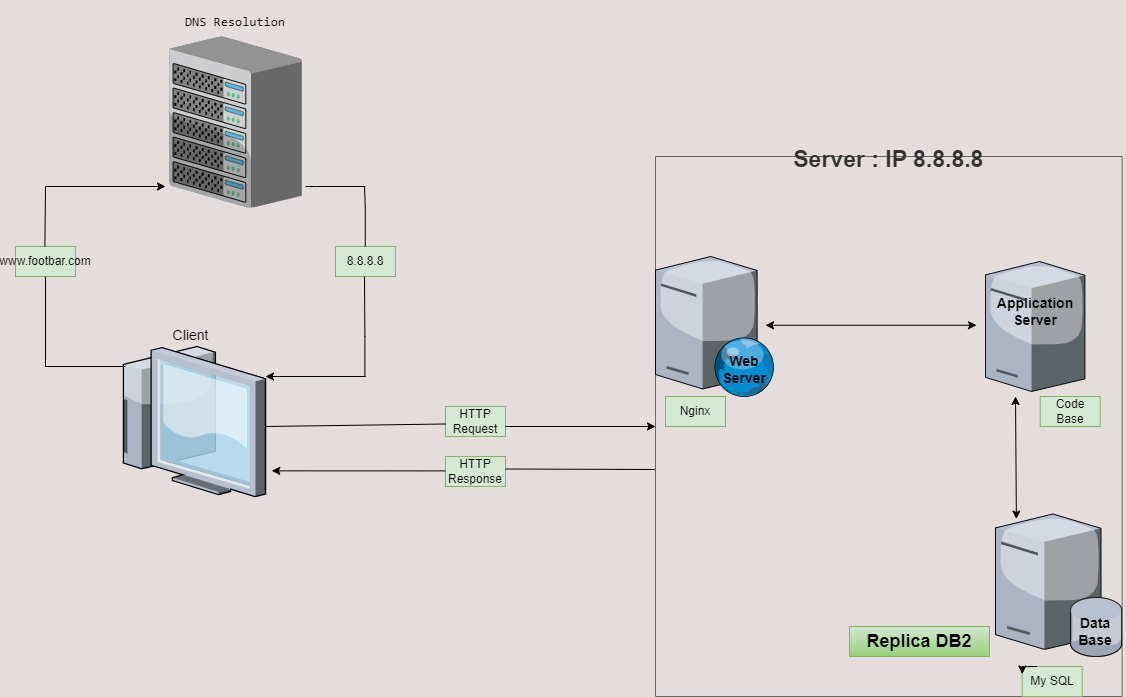

The diagram above was exported from draw.io. Its source (the exported page's mxGraphModel, read from the mxfile embedded in the PNG):
<mxGraphModel dx="4830" dy="2865" grid="1" gridSize="10" guides="1" tooltips="1" connect="1" arrows="1" fold="1" page="1" pageScale="1" pageWidth="827" pageHeight="1169" background="#e5dcdc" math="0" shadow="0">
  <root>
    <mxCell id="0" />
    <mxCell id="1" parent="0" />
    <mxCell id="fZd7fjBefnUUDafTBTIL-1" value="Client" style="verticalLabelPosition=top;aspect=fixed;html=1;verticalAlign=bottom;strokeColor=none;shape=mxgraph.citrix.thin_client;fillColor=#66B2FF;gradientColor=#0066CC;fontSize=14;labelPosition=center;align=center;direction=east;" parent="1" vertex="1">
      <mxGeometry x="-850" y="-800" width="150" height="150" as="geometry" />
    </mxCell>
    <mxCell id="aLT8UJxDWfp-KXxsEWU--1" value="" style="verticalLabelPosition=bottom;sketch=0;aspect=fixed;html=1;verticalAlign=top;strokeColor=none;align=center;outlineConnect=0;shape=mxgraph.citrix.chassis;" parent="1" vertex="1">
      <mxGeometry x="-796.31" y="-1110" width="132.61" height="171.19" as="geometry" />
    </mxCell>
    <mxCell id="jQXUKuyLS-VX_fXbVyI0-14" value="&lt;pre style=&quot;font-size: 13px;&quot;&gt;&lt;font style=&quot;font-size: 13px;&quot;&gt;DNS&amp;nbsp;&lt;/font&gt;&lt;font style=&quot;font-size: 13px;&quot;&gt;Resolution&lt;/font&gt;&lt;/pre&gt;" style="text;html=1;strokeColor=none;fillColor=none;align=center;verticalAlign=middle;whiteSpace=wrap;rounded=0;" parent="1" vertex="1">
      <mxGeometry x="-830" y="-1140" width="200" height="30" as="geometry" />
    </mxCell>
    <mxCell id="3I8FKxrPRVf-dr5B7y1X-11" value="HTTP Response" style="text;html=1;strokeColor=#82b366;fillColor=#d5e8d4;align=center;verticalAlign=middle;whiteSpace=wrap;rounded=0;" parent="1" vertex="1">
      <mxGeometry x="-520" y="-690" width="60" height="30" as="geometry" />
    </mxCell>
    <mxCell id="3I8FKxrPRVf-dr5B7y1X-4" value="HTTP Request" style="text;html=1;strokeColor=#82b366;fillColor=#d5e8d4;align=center;verticalAlign=middle;whiteSpace=wrap;rounded=0;" parent="1" vertex="1">
      <mxGeometry x="-520" y="-740" width="60" height="30" as="geometry" />
    </mxCell>
    <mxCell id="3I8FKxrPRVf-dr5B7y1X-5" value="www.footbar.com" style="text;html=1;strokeColor=#82b366;fillColor=#d5e8d4;align=center;verticalAlign=middle;whiteSpace=wrap;rounded=0;" parent="1" vertex="1">
      <mxGeometry x="-950" y="-900" width="60" height="30" as="geometry" />
    </mxCell>
    <mxCell id="3I8FKxrPRVf-dr5B7y1X-2" value="8.8.8.8" style="text;html=1;strokeColor=#82b366;fillColor=#d5e8d4;align=center;verticalAlign=middle;whiteSpace=wrap;rounded=0;" parent="1" vertex="1">
      <mxGeometry x="-630" y="-900" width="60" height="30" as="geometry" />
    </mxCell>
    <mxCell id="3I8FKxrPRVf-dr5B7y1X-45" value="" style="endArrow=classic;html=1;rounded=0;" parent="1" edge="1">
      <mxGeometry width="50" height="50" relative="1" as="geometry">
        <mxPoint x="-600" y="-770" as="sourcePoint" />
        <mxPoint x="-700" y="-770" as="targetPoint" />
      </mxGeometry>
    </mxCell>
    <mxCell id="3I8FKxrPRVf-dr5B7y1X-46" value="" style="endArrow=none;html=1;rounded=0;" parent="1" edge="1">
      <mxGeometry width="50" height="50" relative="1" as="geometry">
        <mxPoint x="-600.62" y="-770" as="sourcePoint" />
        <mxPoint x="-601" y="-870" as="targetPoint" />
        <Array as="points">
          <mxPoint x="-600.62" y="-810" />
        </Array>
      </mxGeometry>
    </mxCell>
    <mxCell id="3I8FKxrPRVf-dr5B7y1X-47" value="" style="endArrow=none;html=1;rounded=0;" parent="1" edge="1">
      <mxGeometry width="50" height="50" relative="1" as="geometry">
        <mxPoint x="-660" y="-960" as="sourcePoint" />
        <mxPoint x="-600" y="-960" as="targetPoint" />
        <Array as="points">
          <mxPoint x="-650" y="-960" />
        </Array>
      </mxGeometry>
    </mxCell>
    <mxCell id="3I8FKxrPRVf-dr5B7y1X-48" value="" style="endArrow=none;html=1;rounded=0;" parent="1" edge="1">
      <mxGeometry width="50" height="50" relative="1" as="geometry">
        <mxPoint x="-600.25" y="-900" as="sourcePoint" />
        <mxPoint x="-601" y="-960" as="targetPoint" />
        <Array as="points">
          <mxPoint x="-600.25" y="-940" />
        </Array>
      </mxGeometry>
    </mxCell>
    <mxCell id="3I8FKxrPRVf-dr5B7y1X-54" value="" style="endArrow=none;html=1;rounded=0;" parent="1" edge="1">
      <mxGeometry width="50" height="50" relative="1" as="geometry">
        <mxPoint x="-920" y="-780" as="sourcePoint" />
        <mxPoint x="-840" y="-780" as="targetPoint" />
      </mxGeometry>
    </mxCell>
    <mxCell id="3I8FKxrPRVf-dr5B7y1X-56" value="" style="endArrow=none;html=1;rounded=0;entryX=0.5;entryY=1;entryDx=0;entryDy=0;" parent="1" target="3I8FKxrPRVf-dr5B7y1X-5" edge="1">
      <mxGeometry width="50" height="50" relative="1" as="geometry">
        <mxPoint x="-920" y="-780" as="sourcePoint" />
        <mxPoint x="-920" y="-850" as="targetPoint" />
      </mxGeometry>
    </mxCell>
    <mxCell id="3I8FKxrPRVf-dr5B7y1X-58" value="" style="endArrow=none;html=1;rounded=0;" parent="1" edge="1">
      <mxGeometry width="50" height="50" relative="1" as="geometry">
        <mxPoint x="-920.62" y="-900" as="sourcePoint" />
        <mxPoint x="-920" y="-960" as="targetPoint" />
      </mxGeometry>
    </mxCell>
    <mxCell id="3I8FKxrPRVf-dr5B7y1X-59" value="" style="endArrow=classic;html=1;rounded=0;" parent="1" edge="1">
      <mxGeometry width="50" height="50" relative="1" as="geometry">
        <mxPoint x="-920" y="-960" as="sourcePoint" />
        <mxPoint x="-800" y="-960" as="targetPoint" />
      </mxGeometry>
    </mxCell>
    <mxCell id="3I8FKxrPRVf-dr5B7y1X-60" value="" style="endArrow=none;html=1;rounded=0;entryX=0;entryY=0.5;entryDx=0;entryDy=0;" parent="1" edge="1">
      <mxGeometry width="50" height="50" relative="1" as="geometry">
        <mxPoint x="-700" y="-720" as="sourcePoint" />
        <mxPoint x="-520" y="-722.5" as="targetPoint" />
      </mxGeometry>
    </mxCell>
    <mxCell id="3I8FKxrPRVf-dr5B7y1X-61" value="" style="endArrow=none;html=1;rounded=0;" parent="1" edge="1">
      <mxGeometry width="50" height="50" relative="1" as="geometry">
        <mxPoint x="-460" y="-677.5" as="sourcePoint" />
        <mxPoint x="-310" y="-677" as="targetPoint" />
      </mxGeometry>
    </mxCell>
    <mxCell id="3I8FKxrPRVf-dr5B7y1X-62" value="" style="endArrow=classic;html=1;rounded=0;" parent="1" edge="1">
      <mxGeometry width="50" height="50" relative="1" as="geometry">
        <mxPoint x="-460" y="-720" as="sourcePoint" />
        <mxPoint x="-310" y="-720" as="targetPoint" />
      </mxGeometry>
    </mxCell>
    <mxCell id="3I8FKxrPRVf-dr5B7y1X-63" value="" style="endArrow=classic;html=1;rounded=0;entryX=1.042;entryY=0.829;entryDx=0;entryDy=0;entryPerimeter=0;" parent="1" target="fZd7fjBefnUUDafTBTIL-1" edge="1">
      <mxGeometry width="50" height="50" relative="1" as="geometry">
        <mxPoint x="-520" y="-675.62" as="sourcePoint" />
        <mxPoint x="-610" y="-675.62" as="targetPoint" />
      </mxGeometry>
    </mxCell>
    <mxCell id="1lR96Vse2KwCcCfaApEj-1" value="Server : IP 8.8.8.8" style="swimlane;fillColor=#f5f5f5;strokeColor=#666666;fontColor=#333333;fontSize=23;startSize=0;" parent="1" vertex="1">
      <mxGeometry x="-310" y="-990" width="466.66" height="540" as="geometry" />
    </mxCell>
    <mxCell id="1lR96Vse2KwCcCfaApEj-2" value="" style="verticalLabelPosition=bottom;sketch=0;aspect=fixed;html=1;verticalAlign=top;strokeColor=none;align=center;outlineConnect=0;shape=mxgraph.citrix.tower_server;" parent="1lR96Vse2KwCcCfaApEj-1" vertex="1">
      <mxGeometry x="330" y="105" width="99.41" height="130" as="geometry" />
    </mxCell>
    <mxCell id="1lR96Vse2KwCcCfaApEj-3" value="" style="verticalLabelPosition=bottom;sketch=0;aspect=fixed;html=1;verticalAlign=top;strokeColor=none;align=center;outlineConnect=0;shape=mxgraph.citrix.web_server;" parent="1lR96Vse2KwCcCfaApEj-1" vertex="1">
      <mxGeometry y="100" width="119" height="140" as="geometry" />
    </mxCell>
    <mxCell id="1lR96Vse2KwCcCfaApEj-4" value="" style="verticalLabelPosition=bottom;sketch=0;aspect=fixed;html=1;verticalAlign=top;strokeColor=none;align=center;outlineConnect=0;shape=mxgraph.citrix.database_server;" parent="1lR96Vse2KwCcCfaApEj-1" vertex="1">
      <mxGeometry x="340" y="357.5" width="126.66" height="142.5" as="geometry" />
    </mxCell>
    <mxCell id="1lR96Vse2KwCcCfaApEj-5" value="&lt;h3&gt;Web Server&lt;/h3&gt;" style="text;html=1;strokeColor=none;fillColor=none;align=center;verticalAlign=middle;whiteSpace=wrap;rounded=0;" parent="1lR96Vse2KwCcCfaApEj-1" vertex="1">
      <mxGeometry x="59.00000000000001" y="198.43999999999994" width="60" height="30" as="geometry" />
    </mxCell>
    <mxCell id="1lR96Vse2KwCcCfaApEj-6" value="&lt;h3&gt;Application Server&lt;/h3&gt;" style="text;html=1;strokeColor=none;fillColor=none;align=center;verticalAlign=middle;whiteSpace=wrap;rounded=0;" parent="1lR96Vse2KwCcCfaApEj-1" vertex="1">
      <mxGeometry x="349.7" y="140" width="60" height="30" as="geometry" />
    </mxCell>
    <mxCell id="1lR96Vse2KwCcCfaApEj-7" value="&lt;h3&gt;Data Base&lt;/h3&gt;" style="text;html=1;strokeColor=none;fillColor=none;align=center;verticalAlign=middle;whiteSpace=wrap;rounded=0;" parent="1lR96Vse2KwCcCfaApEj-1" vertex="1">
      <mxGeometry x="410.00000000000006" y="460.00000000000006" width="60" height="30" as="geometry" />
    </mxCell>
    <mxCell id="1lR96Vse2KwCcCfaApEj-8" value="Nginx" style="text;html=1;strokeColor=#82b366;fillColor=#d5e8d4;align=center;verticalAlign=middle;whiteSpace=wrap;rounded=0;" parent="1lR96Vse2KwCcCfaApEj-1" vertex="1">
      <mxGeometry x="10" y="240" width="60" height="30" as="geometry" />
    </mxCell>
    <mxCell id="1lR96Vse2KwCcCfaApEj-9" value="Code Base" style="text;html=1;strokeColor=#82b366;fillColor=#d5e8d4;align=center;verticalAlign=middle;whiteSpace=wrap;rounded=0;" parent="1lR96Vse2KwCcCfaApEj-1" vertex="1">
      <mxGeometry x="384.7" y="240" width="60" height="30" as="geometry" />
    </mxCell>
    <mxCell id="1lR96Vse2KwCcCfaApEj-10" value="My SQL" style="text;html=1;strokeColor=#82b366;fillColor=#d5e8d4;align=center;verticalAlign=middle;whiteSpace=wrap;rounded=0;" parent="1lR96Vse2KwCcCfaApEj-1" vertex="1">
      <mxGeometry x="366.66" y="510" width="60" height="30" as="geometry" />
    </mxCell>
    <mxCell id="1lR96Vse2KwCcCfaApEj-11" style="edgeStyle=orthogonalEdgeStyle;rounded=0;orthogonalLoop=1;jettySize=auto;html=1;exitX=0.25;exitY=0;exitDx=0;exitDy=0;entryX=0;entryY=0.25;entryDx=0;entryDy=0;" parent="1lR96Vse2KwCcCfaApEj-1" source="1lR96Vse2KwCcCfaApEj-10" target="1lR96Vse2KwCcCfaApEj-10" edge="1">
      <mxGeometry relative="1" as="geometry" />
    </mxCell>
    <mxCell id="1lR96Vse2KwCcCfaApEj-12" value="" style="endArrow=classic;startArrow=classic;html=1;rounded=0;" parent="1lR96Vse2KwCcCfaApEj-1" edge="1">
      <mxGeometry width="50" height="50" relative="1" as="geometry">
        <mxPoint x="110" y="168.75" as="sourcePoint" />
        <mxPoint x="321" y="168.75" as="targetPoint" />
      </mxGeometry>
    </mxCell>
    <mxCell id="1lR96Vse2KwCcCfaApEj-13" value="" style="endArrow=classic;startArrow=classic;html=1;rounded=0;" parent="1lR96Vse2KwCcCfaApEj-1" edge="1">
      <mxGeometry width="50" height="50" relative="1" as="geometry">
        <mxPoint x="360" y="240" as="sourcePoint" />
        <mxPoint x="360.88456521739096" y="362.5" as="targetPoint" />
      </mxGeometry>
    </mxCell>
    <mxCell id="xSPbwnPKTOwfSGyGAfFK-2" value="&lt;h2&gt;Replica DB2&lt;/h2&gt;" style="text;html=1;strokeColor=#82b366;fillColor=#d5e8d4;align=center;verticalAlign=middle;whiteSpace=wrap;rounded=0;gradientColor=#97d077;" parent="1lR96Vse2KwCcCfaApEj-1" vertex="1">
      <mxGeometry x="194" y="470" width="140" height="30" as="geometry" />
    </mxCell>
  </root>
</mxGraphModel>